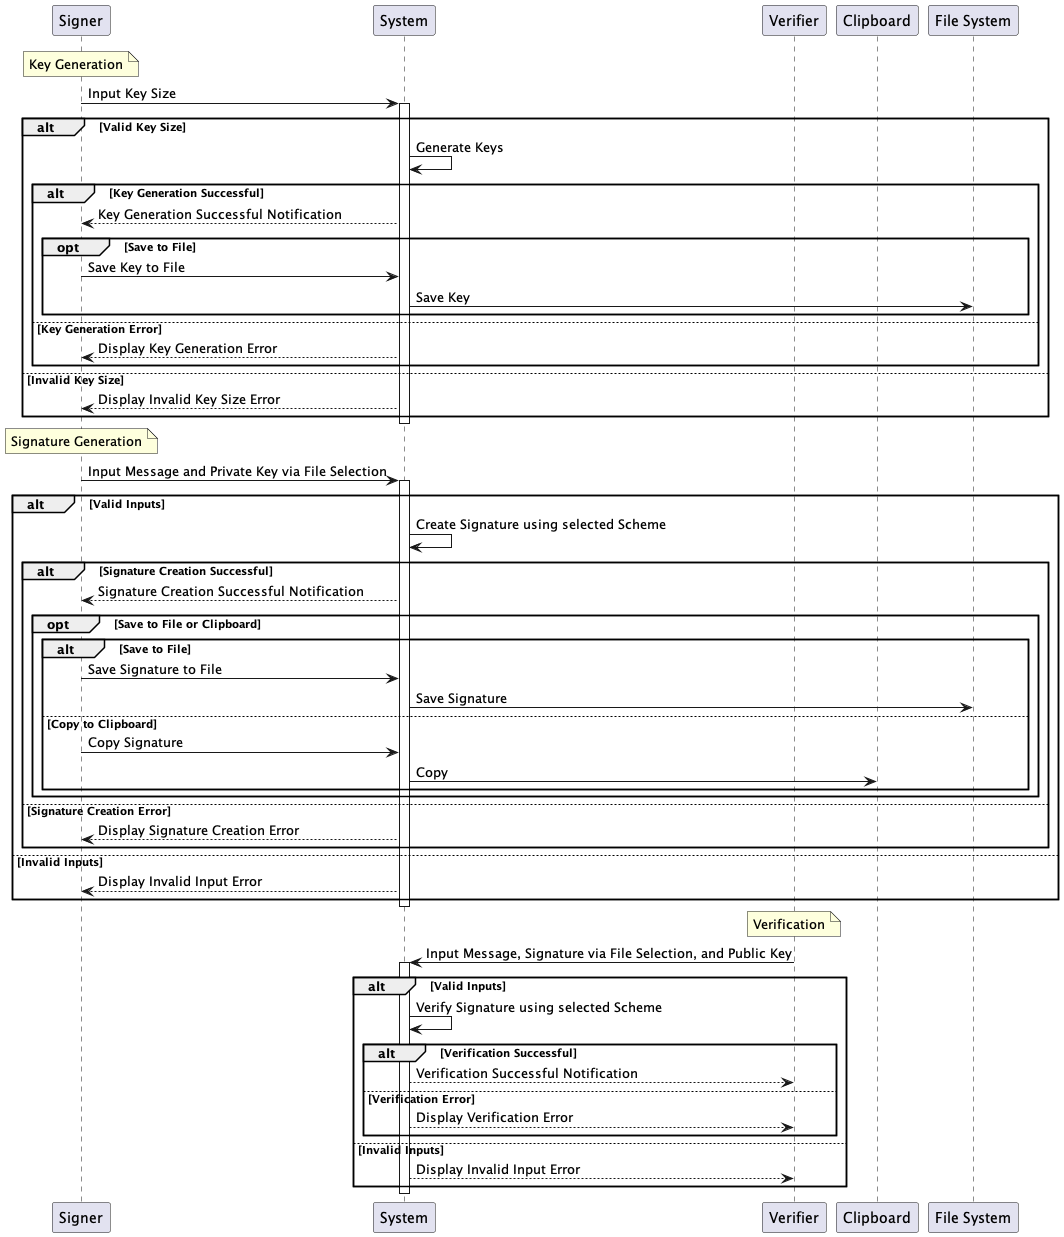

The diagram above was rendered by PlantUML. Its source (embedded in the PNG):
@startuml

participant "Signer" as S
participant "System" as Sys
participant "Verifier" as V
participant "Clipboard" as C
participant "File System" as FS

note over S: Key Generation
S -> Sys: Input Key Size
activate Sys

alt Valid Key Size
    Sys -> Sys: Generate Keys

    alt Key Generation Successful
        Sys --> S: Key Generation Successful Notification
        opt Save to File
            S -> Sys: Save Key to File
            Sys -> FS: Save Key
        end opt
    else Key Generation Error
        Sys --> S: Display Key Generation Error
    end alt

else Invalid Key Size
    Sys --> S: Display Invalid Key Size Error
end alt
deactivate Sys

note over S: Signature Generation
S -> Sys: Input Message and Private Key via File Selection
activate Sys

alt Valid Inputs
    Sys -> Sys: Create Signature using selected Scheme

    alt Signature Creation Successful
        Sys --> S: Signature Creation Successful Notification
        opt Save to File or Clipboard
            alt Save to File
                S -> Sys: Save Signature to File
                Sys -> FS: Save Signature
            else Copy to Clipboard
                S -> Sys: Copy Signature
                Sys -> C: Copy
            end alt
        end opt
    else Signature Creation Error
        Sys --> S: Display Signature Creation Error
    end alt

else Invalid Inputs
    Sys --> S: Display Invalid Input Error
end alt
deactivate Sys

note over V: Verification
V -> Sys: Input Message, Signature via File Selection, and Public Key
activate Sys

alt Valid Inputs
    Sys -> Sys: Verify Signature using selected Scheme

    alt Verification Successful
        Sys --> V: Verification Successful Notification
    else Verification Error
        Sys --> V: Display Verification Error
    end alt

else Invalid Inputs
    Sys --> V: Display Invalid Input Error
end alt
deactivate Sys

@enduml